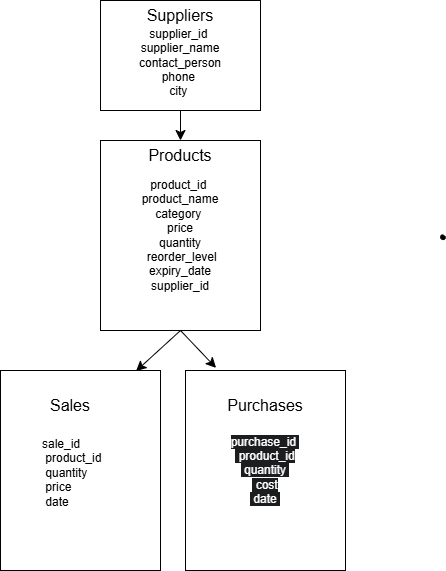

The diagram above was exported from draw.io. Its source (the exported page's mxGraphModel, read from the mxfile embedded in the PNG):
<mxGraphModel dx="596" dy="470" grid="1" gridSize="10" guides="1" tooltips="1" connect="1" arrows="1" fold="1" page="1" pageScale="1" pageWidth="850" pageHeight="1100" math="0" shadow="0">
  <root>
    <mxCell id="0" />
    <mxCell id="1" parent="0" />
    <mxCell id="B_vNkydrR5yF_F8BFmxm-36" edge="1" parent="1" source="B_vNkydrR5yF_F8BFmxm-1" style="edgeStyle=none;curved=1;rounded=0;orthogonalLoop=1;jettySize=auto;html=1;exitX=0.5;exitY=1;exitDx=0;exitDy=0;entryX=0.5;entryY=0;entryDx=0;entryDy=0;fontSize=12;startSize=8;endSize=8;" target="B_vNkydrR5yF_F8BFmxm-2">
      <mxGeometry relative="1" as="geometry" />
    </mxCell>
    <mxCell id="B_vNkydrR5yF_F8BFmxm-1" parent="1" style="rounded=0;whiteSpace=wrap;html=1;" value="&lt;div&gt;&lt;br&gt;&lt;/div&gt;supplier_id&amp;nbsp;&lt;br&gt;supplier_name&lt;br&gt;contact_person&lt;div&gt;phone&amp;nbsp;&lt;br&gt;city&amp;nbsp;&lt;/div&gt;" vertex="1">
      <mxGeometry height="110" width="160" x="180" y="40" as="geometry" />
    </mxCell>
    <mxCell id="B_vNkydrR5yF_F8BFmxm-2" parent="1" style="rounded=0;whiteSpace=wrap;html=1;" value="product_id&amp;nbsp;&lt;br&gt;product_name&lt;br&gt;category&amp;nbsp;&lt;br&gt;&amp;nbsp;price&amp;nbsp;&lt;br&gt;&amp;nbsp;quantity&amp;nbsp;&lt;br&gt;&amp;nbsp;reorder_level&lt;br&gt;&amp;nbsp;expiry_date&amp;nbsp;&lt;br&gt;supplier_id" vertex="1">
      <mxGeometry height="190" width="160" x="180" y="180" as="geometry" />
    </mxCell>
    <mxCell id="B_vNkydrR5yF_F8BFmxm-3" parent="1" style="rounded=0;whiteSpace=wrap;html=1;" value="" vertex="1">
      <mxGeometry height="200" width="160" x="80" y="410" as="geometry" />
    </mxCell>
    <mxCell id="B_vNkydrR5yF_F8BFmxm-4" parent="1" style="rounded=0;whiteSpace=wrap;html=1;" value="&lt;br&gt;&lt;span style=&quot;forced-color-adjust: none; color: rgb(255, 255, 255); font-family: Helvetica; font-size: 12px; font-style: normal; font-variant-ligatures: normal; font-variant-caps: normal; font-weight: 400; letter-spacing: normal; orphans: 2; text-align: left; text-indent: 0px; text-transform: none; widows: 2; word-spacing: 0px; -webkit-text-stroke-width: 0px; white-space: normal; background-color: rgb(27, 29, 30); text-decoration-thickness: initial; text-decoration-style: initial; text-decoration-color: initial; box-shadow: none !important;&quot;&gt;purchase_id&amp;nbsp;&lt;/span&gt;&lt;br style=&quot;forced-color-adjust: none; color: rgb(255, 255, 255); font-family: Helvetica; font-size: 12px; font-style: normal; font-variant-ligatures: normal; font-variant-caps: normal; font-weight: 400; letter-spacing: normal; orphans: 2; text-align: left; text-indent: 0px; text-transform: none; widows: 2; word-spacing: 0px; -webkit-text-stroke-width: 0px; white-space: normal; background-color: rgb(27, 29, 30); text-decoration-thickness: initial; text-decoration-style: initial; text-decoration-color: initial; box-shadow: none !important;&quot;&gt;&lt;span style=&quot;forced-color-adjust: none; color: rgb(255, 255, 255); font-family: Helvetica; font-size: 12px; font-style: normal; font-variant-ligatures: normal; font-variant-caps: normal; font-weight: 400; letter-spacing: normal; orphans: 2; text-align: left; text-indent: 0px; text-transform: none; widows: 2; word-spacing: 0px; -webkit-text-stroke-width: 0px; white-space: normal; background-color: rgb(27, 29, 30); text-decoration-thickness: initial; text-decoration-style: initial; text-decoration-color: initial; box-shadow: none !important;&quot;&gt;&amp;nbsp;product_id&lt;/span&gt;&lt;br style=&quot;forced-color-adjust: none; color: rgb(255, 255, 255); font-family: Helvetica; font-size: 12px; font-style: normal; font-variant-ligatures: normal; font-variant-caps: normal; font-weight: 400; letter-spacing: normal; orphans: 2; text-align: left; text-indent: 0px; text-transform: none; widows: 2; word-spacing: 0px; -webkit-text-stroke-width: 0px; white-space: normal; background-color: rgb(27, 29, 30); text-decoration-thickness: initial; text-decoration-style: initial; text-decoration-color: initial; box-shadow: none !important;&quot;&gt;&lt;span style=&quot;forced-color-adjust: none; color: rgb(255, 255, 255); font-family: Helvetica; font-size: 12px; font-style: normal; font-variant-ligatures: normal; font-variant-caps: normal; font-weight: 400; letter-spacing: normal; orphans: 2; text-align: left; text-indent: 0px; text-transform: none; widows: 2; word-spacing: 0px; -webkit-text-stroke-width: 0px; white-space: normal; background-color: rgb(27, 29, 30); text-decoration-thickness: initial; text-decoration-style: initial; text-decoration-color: initial; box-shadow: none !important;&quot;&gt;&amp;nbsp;quantity&amp;nbsp;&lt;/span&gt;&lt;br style=&quot;forced-color-adjust: none; color: rgb(255, 255, 255); font-family: Helvetica; font-size: 12px; font-style: normal; font-variant-ligatures: normal; font-variant-caps: normal; font-weight: 400; letter-spacing: normal; orphans: 2; text-align: left; text-indent: 0px; text-transform: none; widows: 2; word-spacing: 0px; -webkit-text-stroke-width: 0px; white-space: normal; background-color: rgb(27, 29, 30); text-decoration-thickness: initial; text-decoration-style: initial; text-decoration-color: initial; box-shadow: none !important;&quot;&gt;&lt;span style=&quot;forced-color-adjust: none; color: rgb(255, 255, 255); font-family: Helvetica; font-size: 12px; font-style: normal; font-variant-ligatures: normal; font-variant-caps: normal; font-weight: 400; letter-spacing: normal; orphans: 2; text-align: left; text-indent: 0px; text-transform: none; widows: 2; word-spacing: 0px; -webkit-text-stroke-width: 0px; white-space: normal; background-color: rgb(27, 29, 30); text-decoration-thickness: initial; text-decoration-style: initial; text-decoration-color: initial; box-shadow: none !important;&quot;&gt;&amp;nbsp;cost&lt;/span&gt;&lt;br style=&quot;forced-color-adjust: none; color: rgb(255, 255, 255); font-family: Helvetica; font-size: 12px; font-style: normal; font-variant-ligatures: normal; font-variant-caps: normal; font-weight: 400; letter-spacing: normal; orphans: 2; text-align: left; text-indent: 0px; text-transform: none; widows: 2; word-spacing: 0px; -webkit-text-stroke-width: 0px; white-space: normal; background-color: rgb(27, 29, 30); text-decoration-thickness: initial; text-decoration-style: initial; text-decoration-color: initial; box-shadow: none !important;&quot;&gt;&lt;span style=&quot;forced-color-adjust: none; color: rgb(255, 255, 255); font-family: Helvetica; font-size: 12px; font-style: normal; font-variant-ligatures: normal; font-variant-caps: normal; font-weight: 400; letter-spacing: normal; orphans: 2; text-align: left; text-indent: 0px; text-transform: none; widows: 2; word-spacing: 0px; -webkit-text-stroke-width: 0px; white-space: normal; background-color: rgb(27, 29, 30); text-decoration-thickness: initial; text-decoration-style: initial; text-decoration-color: initial; box-shadow: none !important;&quot;&gt;&amp;nbsp;date&amp;nbsp;&lt;/span&gt;&lt;div&gt;&lt;br/&gt;&lt;/div&gt;" vertex="1">
      <mxGeometry height="200" width="160" x="265" y="410" as="geometry" />
    </mxCell>
    <mxCell id="B_vNkydrR5yF_F8BFmxm-5" parent="1" style="shape=stencil(fZbdcgIhDIWfZm8zQAg/17Z9j85U606tdqz9e/tmZ0c0uJ47xP0I5JwEBl59bp8/1kNwn6fj4W39M76ctgM/DCGM++36OJ50NPDjwKvN4bh+PR6+9i/z74/n6ctp9H74nlb4nbmSKZeJCu5vngmZ6jzzNAO7cX8FVKEsBuBKrgKg9oAE8gkCbLeUhEoEQKSUDZDLeWYRKIl8MEDRmHwfyBrBG6Amyu4+kDxxMoB3jhwgYu7TVAsVkFcWCs4CTBEoF4RctKeOxHIf8IXYpikHikAIf+MNUW94AGSSaoAoFIE3AlOyeWU+p2E5S9yfQZcQILVuQOwZdJNoS9Ls3wA5u2XZTIHECqeJ9kDpSaauRiNVcAY1QhdBzeLBli5WazpkSsBLV25uRaqWRyFawTQzRRIQYirJzq5atkBqLfouwqUxLBepthWb10vrWZY6UOAeyKCCtDV625mm9gmUC4Wc3VLJMMIE1BsA2FW9JraVlQB7n3c9oMKhCLEvIM1zBPZ25/umNQ1tVEC2G+fFCC8g398O2hNQuQlVu752DBfA+q0ptnqO5JFmeuIuo9DY7KjY71UxdJV4EntifPWorW++R/dC4t7V3DlIB5cHx2bc7eb3yvX//QNFp+bHDT/+Aw==);lineShape=1;strokeColor=default;" value="" vertex="1">
      <mxGeometry height="4.665236216357698" width="4.672539772115442" x="519.9771670421217" y="274.36266292238633" as="geometry" />
    </mxCell>
    <mxCell id="B_vNkydrR5yF_F8BFmxm-6" parent="1" style="shape=table;startSize=0;container=1;collapsible=0;childLayout=tableLayout;fixedHeader=1;" value="" vertex="1">
      <mxGeometry width="260" x="190" y="170" as="geometry" />
    </mxCell>
    <mxCell id="B_vNkydrR5yF_F8BFmxm-20" parent="1" style="text;html=1;whiteSpace=wrap;strokeColor=none;fillColor=none;align=center;verticalAlign=middle;rounded=0;fontSize=16;" value="Suppliers" vertex="1">
      <mxGeometry height="30" width="60" x="230" y="40" as="geometry" />
    </mxCell>
    <mxCell id="B_vNkydrR5yF_F8BFmxm-21" parent="1" style="text;html=1;whiteSpace=wrap;strokeColor=none;fillColor=none;align=center;verticalAlign=middle;rounded=0;fontSize=16;" value="Products&lt;div&gt;&lt;br&gt;&lt;/div&gt;" vertex="1">
      <mxGeometry height="30" width="60" x="230" y="190" as="geometry" />
    </mxCell>
    <mxCell id="B_vNkydrR5yF_F8BFmxm-27" edge="1" parent="1" source="B_vNkydrR5yF_F8BFmxm-21" style="edgeStyle=none;curved=1;rounded=0;orthogonalLoop=1;jettySize=auto;html=1;exitX=0.25;exitY=0;exitDx=0;exitDy=0;fontSize=12;startSize=8;endSize=8;" target="B_vNkydrR5yF_F8BFmxm-21">
      <mxGeometry relative="1" as="geometry" />
    </mxCell>
    <mxCell id="B_vNkydrR5yF_F8BFmxm-29" parent="1" style="text;whiteSpace=wrap;html=1;" value="&lt;span&gt; sale_id&amp;nbsp;&lt;/span&gt;&lt;br&gt;&lt;span&gt;&amp;nbsp;product_id&lt;/span&gt;&lt;br&gt;&lt;span&gt;&amp;nbsp;quantity&amp;nbsp;&lt;/span&gt;&lt;br&gt;&lt;span&gt;&amp;nbsp;price&amp;nbsp;&lt;/span&gt;&lt;br&gt;&lt;span&gt;&amp;nbsp;date&amp;nbsp;&lt;/span&gt;" vertex="1">
      <mxGeometry height="100" width="170" x="120" y="470" as="geometry" />
    </mxCell>
    <mxCell id="B_vNkydrR5yF_F8BFmxm-30" parent="1" style="text;html=1;whiteSpace=wrap;strokeColor=none;fillColor=none;align=center;verticalAlign=middle;rounded=0;fontSize=16;" value="Purchases" vertex="1">
      <mxGeometry height="30" width="60" x="315" y="430" as="geometry" />
    </mxCell>
    <mxCell id="B_vNkydrR5yF_F8BFmxm-31" edge="1" parent="1" source="B_vNkydrR5yF_F8BFmxm-2" style="edgeStyle=none;curved=1;rounded=0;orthogonalLoop=1;jettySize=auto;html=1;exitX=0.5;exitY=1;exitDx=0;exitDy=0;entryX=0.847;entryY=0.003;entryDx=0;entryDy=0;entryPerimeter=0;fontSize=12;startSize=8;endSize=8;" target="B_vNkydrR5yF_F8BFmxm-3">
      <mxGeometry relative="1" as="geometry" />
    </mxCell>
    <mxCell id="B_vNkydrR5yF_F8BFmxm-32" edge="1" parent="1" source="B_vNkydrR5yF_F8BFmxm-2" style="edgeStyle=none;curved=1;rounded=0;orthogonalLoop=1;jettySize=auto;html=1;exitX=0.5;exitY=1;exitDx=0;exitDy=0;entryX=0.191;entryY=-0.013;entryDx=0;entryDy=0;entryPerimeter=0;fontSize=12;startSize=8;endSize=8;" target="B_vNkydrR5yF_F8BFmxm-4">
      <mxGeometry relative="1" as="geometry" />
    </mxCell>
    <mxCell id="B_vNkydrR5yF_F8BFmxm-35" parent="1" style="text;html=1;whiteSpace=wrap;strokeColor=none;fillColor=none;align=center;verticalAlign=middle;rounded=0;fontSize=16;" value="Sales" vertex="1">
      <mxGeometry height="30" width="60" x="120" y="430" as="geometry" />
    </mxCell>
  </root>
</mxGraphModel>